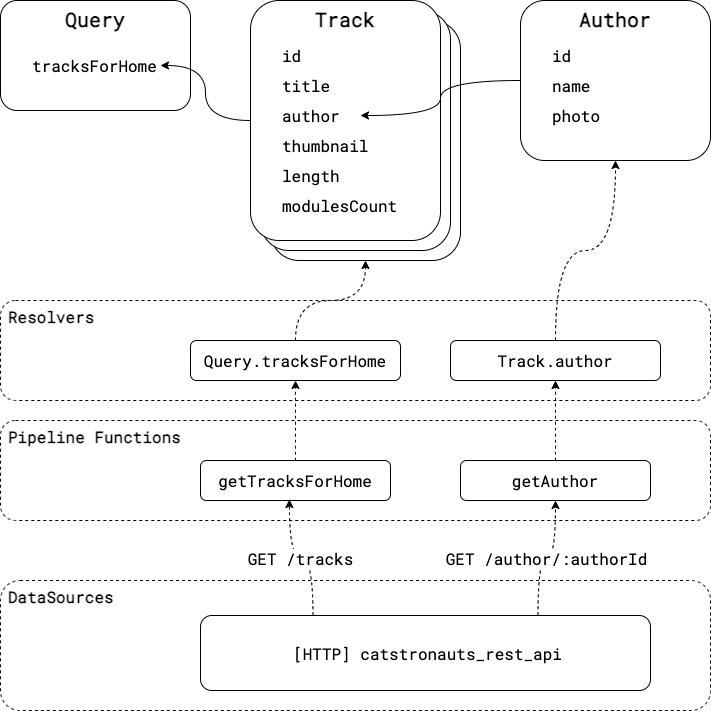

The diagram above was exported from draw.io. Its source (the exported page's mxGraphModel, read from the mxfile embedded in the PNG):
<mxGraphModel dx="903" dy="913" grid="1" gridSize="10" guides="1" tooltips="1" connect="1" arrows="1" fold="1" page="1" pageScale="1" pageWidth="827" pageHeight="1169" math="0" shadow="0">
  <root>
    <mxCell id="0" />
    <mxCell id="1" parent="0" />
    <mxCell id="34" value="Resolvers" style="rounded=1;whiteSpace=wrap;html=1;fontFamily=Roboto Mono;fontSource=https%3A%2F%2Ffonts.googleapis.com%2Fcss%3Ffamily%3DRoboto%2BMono;fontStyle=1;fontSize=16;verticalAlign=top;align=left;spacing=2;spacingLeft=6;dashed=1;" vertex="1" parent="1">
      <mxGeometry x="40" y="360" width="710" height="100" as="geometry" />
    </mxCell>
    <mxCell id="26" value="Track&lt;font style=&quot;font-size: 16px;&quot;&gt;&lt;br&gt;&lt;/font&gt;" style="rounded=1;whiteSpace=wrap;html=1;align=center;verticalAlign=top;fontStyle=1;fontSize=20;fontFamily=Roboto Mono;fontSource=https%3A%2F%2Ffonts.googleapis.com%2Fcss%3Ffamily%3DRoboto%2BMono;" parent="1" vertex="1">
      <mxGeometry x="310" y="80" width="190" height="240" as="geometry" />
    </mxCell>
    <mxCell id="25" value="Track&lt;font style=&quot;font-size: 16px;&quot;&gt;&lt;br&gt;&lt;/font&gt;" style="rounded=1;whiteSpace=wrap;html=1;align=center;verticalAlign=top;fontStyle=1;fontSize=20;fontFamily=Roboto Mono;fontSource=https%3A%2F%2Ffonts.googleapis.com%2Fcss%3Ffamily%3DRoboto%2BMono;" parent="1" vertex="1">
      <mxGeometry x="300" y="70" width="190" height="240" as="geometry" />
    </mxCell>
    <mxCell id="2" value="Query&lt;font style=&quot;font-size: 16px;&quot;&gt;&lt;br&gt;&lt;/font&gt;" style="rounded=1;whiteSpace=wrap;html=1;align=center;verticalAlign=top;fontStyle=1;fontSize=20;fontFamily=Roboto Mono;fontSource=https%3A%2F%2Ffonts.googleapis.com%2Fcss%3Ffamily%3DRoboto%2BMono;" parent="1" vertex="1">
      <mxGeometry x="40" y="60" width="190" height="110" as="geometry" />
    </mxCell>
    <mxCell id="9" style="edgeStyle=orthogonalEdgeStyle;html=1;exitX=1;exitY=0.5;exitDx=0;exitDy=0;entryX=0;entryY=0.5;entryDx=0;entryDy=0;fontSize=16;curved=1;startArrow=classic;startFill=1;endArrow=none;endFill=0;" parent="1" source="3" target="4" edge="1">
      <mxGeometry relative="1" as="geometry" />
    </mxCell>
    <mxCell id="3" value="tracksForHome" style="text;html=1;strokeColor=none;fillColor=none;align=left;verticalAlign=middle;whiteSpace=wrap;rounded=0;fontSize=16;fontFamily=Roboto Mono;fontSource=https%3A%2F%2Ffonts.googleapis.com%2Fcss%3Ffamily%3DRoboto%2BMono;" parent="1" vertex="1">
      <mxGeometry x="70" y="110" width="130" height="30" as="geometry" />
    </mxCell>
    <mxCell id="4" value="Track&lt;font style=&quot;font-size: 16px;&quot;&gt;&lt;br&gt;&lt;/font&gt;" style="rounded=1;whiteSpace=wrap;html=1;align=center;verticalAlign=top;fontStyle=1;fontSize=20;fontFamily=Roboto Mono;fontSource=https%3A%2F%2Ffonts.googleapis.com%2Fcss%3Ffamily%3DRoboto%2BMono;" parent="1" vertex="1">
      <mxGeometry x="290" y="60" width="190" height="240" as="geometry" />
    </mxCell>
    <mxCell id="11" value="id" style="text;html=1;strokeColor=none;fillColor=none;align=left;verticalAlign=middle;whiteSpace=wrap;rounded=0;fontSize=16;fontFamily=Roboto Mono;fontSource=https%3A%2F%2Ffonts.googleapis.com%2Fcss%3Ffamily%3DRoboto%2BMono;" parent="1" vertex="1">
      <mxGeometry x="320" y="100" width="130" height="30" as="geometry" />
    </mxCell>
    <mxCell id="12" value="title" style="text;html=1;strokeColor=none;fillColor=none;align=left;verticalAlign=middle;whiteSpace=wrap;rounded=0;fontSize=16;fontFamily=Roboto Mono;fontSource=https%3A%2F%2Ffonts.googleapis.com%2Fcss%3Ffamily%3DRoboto%2BMono;" parent="1" vertex="1">
      <mxGeometry x="320" y="130" width="130" height="30" as="geometry" />
    </mxCell>
    <mxCell id="16" value="author" style="text;html=1;strokeColor=none;fillColor=none;align=left;verticalAlign=middle;whiteSpace=wrap;rounded=0;fontSize=16;fontFamily=Roboto Mono;fontSource=https%3A%2F%2Ffonts.googleapis.com%2Fcss%3Ffamily%3DRoboto%2BMono;" parent="1" vertex="1">
      <mxGeometry x="320" y="160" width="80" height="30" as="geometry" />
    </mxCell>
    <mxCell id="17" value="thumbnail" style="text;html=1;strokeColor=none;fillColor=none;align=left;verticalAlign=middle;whiteSpace=wrap;rounded=0;fontSize=16;fontFamily=Roboto Mono;fontSource=https%3A%2F%2Ffonts.googleapis.com%2Fcss%3Ffamily%3DRoboto%2BMono;" parent="1" vertex="1">
      <mxGeometry x="320" y="190" width="130" height="30" as="geometry" />
    </mxCell>
    <mxCell id="18" value="length" style="text;html=1;strokeColor=none;fillColor=none;align=left;verticalAlign=middle;whiteSpace=wrap;rounded=0;fontSize=16;fontFamily=Roboto Mono;fontSource=https%3A%2F%2Ffonts.googleapis.com%2Fcss%3Ffamily%3DRoboto%2BMono;" parent="1" vertex="1">
      <mxGeometry x="320" y="220" width="130" height="30" as="geometry" />
    </mxCell>
    <mxCell id="19" value="modulesCount" style="text;html=1;strokeColor=none;fillColor=none;align=left;verticalAlign=middle;whiteSpace=wrap;rounded=0;fontSize=16;fontFamily=Roboto Mono;fontSource=https%3A%2F%2Ffonts.googleapis.com%2Fcss%3Ffamily%3DRoboto%2BMono;" parent="1" vertex="1">
      <mxGeometry x="320" y="250" width="130" height="30" as="geometry" />
    </mxCell>
    <mxCell id="20" value="Author&lt;font style=&quot;font-size: 16px;&quot;&gt;&lt;br&gt;&lt;/font&gt;" style="rounded=1;whiteSpace=wrap;html=1;align=center;verticalAlign=top;fontStyle=1;fontSize=20;fontFamily=Roboto Mono;fontSource=https%3A%2F%2Ffonts.googleapis.com%2Fcss%3Ffamily%3DRoboto%2BMono;" parent="1" vertex="1">
      <mxGeometry x="560" y="60" width="190" height="160" as="geometry" />
    </mxCell>
    <mxCell id="21" value="id" style="text;html=1;strokeColor=none;fillColor=none;align=left;verticalAlign=middle;whiteSpace=wrap;rounded=0;fontSize=16;fontFamily=Roboto Mono;fontSource=https%3A%2F%2Ffonts.googleapis.com%2Fcss%3Ffamily%3DRoboto%2BMono;" parent="1" vertex="1">
      <mxGeometry x="590" y="100" width="130" height="30" as="geometry" />
    </mxCell>
    <mxCell id="22" value="name" style="text;html=1;strokeColor=none;fillColor=none;align=left;verticalAlign=middle;whiteSpace=wrap;rounded=0;fontSize=16;fontFamily=Roboto Mono;fontSource=https%3A%2F%2Ffonts.googleapis.com%2Fcss%3Ffamily%3DRoboto%2BMono;" parent="1" vertex="1">
      <mxGeometry x="590" y="130" width="130" height="30" as="geometry" />
    </mxCell>
    <mxCell id="23" value="photo" style="text;html=1;strokeColor=none;fillColor=none;align=left;verticalAlign=middle;whiteSpace=wrap;rounded=0;fontSize=16;fontFamily=Roboto Mono;fontSource=https%3A%2F%2Ffonts.googleapis.com%2Fcss%3Ffamily%3DRoboto%2BMono;" parent="1" vertex="1">
      <mxGeometry x="590" y="160" width="130" height="30" as="geometry" />
    </mxCell>
    <mxCell id="24" style="edgeStyle=orthogonalEdgeStyle;html=1;exitX=1;exitY=0.5;exitDx=0;exitDy=0;entryX=0;entryY=0.5;entryDx=0;entryDy=0;fontSize=16;curved=1;endArrow=none;endFill=0;startArrow=classic;startFill=1;" parent="1" source="16" target="20" edge="1">
      <mxGeometry relative="1" as="geometry">
        <mxPoint x="440" y="172.5" as="sourcePoint" />
        <mxPoint x="500" y="237.5" as="targetPoint" />
      </mxGeometry>
    </mxCell>
    <mxCell id="31" value="Pipeline Functions" style="rounded=1;whiteSpace=wrap;html=1;fontFamily=Roboto Mono;fontSource=https%3A%2F%2Ffonts.googleapis.com%2Fcss%3Ffamily%3DRoboto%2BMono;fontStyle=1;fontSize=16;verticalAlign=top;align=left;spacing=2;spacingLeft=6;dashed=1;" vertex="1" parent="1">
      <mxGeometry x="40" y="480" width="710" height="100" as="geometry" />
    </mxCell>
    <mxCell id="32" value="DataSources" style="rounded=1;whiteSpace=wrap;html=1;fontFamily=Roboto Mono;fontSource=https%3A%2F%2Ffonts.googleapis.com%2Fcss%3Ffamily%3DRoboto%2BMono;fontStyle=1;fontSize=16;verticalAlign=top;align=left;spacing=2;spacingLeft=6;dashed=1;" vertex="1" parent="1">
      <mxGeometry x="40" y="640" width="710" height="130" as="geometry" />
    </mxCell>
    <mxCell id="44" style="edgeStyle=orthogonalEdgeStyle;curved=1;html=1;exitX=0.5;exitY=0;exitDx=0;exitDy=0;entryX=0.5;entryY=1;entryDx=0;entryDy=0;fontFamily=Roboto Mono;fontSource=https%3A%2F%2Ffonts.googleapis.com%2Fcss%3Ffamily%3DRoboto%2BMono;fontSize=16;dashed=1;" edge="1" parent="1" source="33" target="36">
      <mxGeometry relative="1" as="geometry" />
    </mxCell>
    <mxCell id="33" value="getTracksForHome" style="rounded=1;whiteSpace=wrap;html=1;fontFamily=Roboto Mono;fontSource=https%3A%2F%2Ffonts.googleapis.com%2Fcss%3Ffamily%3DRoboto%2BMono;fontSize=16;" vertex="1" parent="1">
      <mxGeometry x="240" y="520" width="190" height="40" as="geometry" />
    </mxCell>
    <mxCell id="45" style="edgeStyle=orthogonalEdgeStyle;curved=1;html=1;exitX=0.5;exitY=0;exitDx=0;exitDy=0;entryX=0.5;entryY=1;entryDx=0;entryDy=0;fontFamily=Roboto Mono;fontSource=https%3A%2F%2Ffonts.googleapis.com%2Fcss%3Ffamily%3DRoboto%2BMono;fontSize=16;dashed=1;" edge="1" parent="1" source="35" target="37">
      <mxGeometry relative="1" as="geometry" />
    </mxCell>
    <mxCell id="35" value="getAuthor" style="rounded=1;whiteSpace=wrap;html=1;fontFamily=Roboto Mono;fontSource=https%3A%2F%2Ffonts.googleapis.com%2Fcss%3Ffamily%3DRoboto%2BMono;fontSize=16;" vertex="1" parent="1">
      <mxGeometry x="500" y="520" width="190" height="40" as="geometry" />
    </mxCell>
    <mxCell id="47" style="edgeStyle=orthogonalEdgeStyle;curved=1;html=1;exitX=0.5;exitY=0;exitDx=0;exitDy=0;entryX=0.5;entryY=1;entryDx=0;entryDy=0;fontFamily=Roboto Mono;fontSource=https%3A%2F%2Ffonts.googleapis.com%2Fcss%3Ffamily%3DRoboto%2BMono;fontSize=16;dashed=1;" edge="1" parent="1" source="36" target="26">
      <mxGeometry relative="1" as="geometry" />
    </mxCell>
    <mxCell id="36" value="Query.tracksForHome" style="rounded=1;whiteSpace=wrap;html=1;fontFamily=Roboto Mono;fontSource=https%3A%2F%2Ffonts.googleapis.com%2Fcss%3Ffamily%3DRoboto%2BMono;fontSize=16;" vertex="1" parent="1">
      <mxGeometry x="230" y="400" width="210" height="40" as="geometry" />
    </mxCell>
    <mxCell id="46" style="edgeStyle=orthogonalEdgeStyle;curved=1;html=1;exitX=0.5;exitY=0;exitDx=0;exitDy=0;entryX=0.5;entryY=1;entryDx=0;entryDy=0;fontFamily=Roboto Mono;fontSource=https%3A%2F%2Ffonts.googleapis.com%2Fcss%3Ffamily%3DRoboto%2BMono;fontSize=16;dashed=1;" edge="1" parent="1" source="37" target="20">
      <mxGeometry relative="1" as="geometry" />
    </mxCell>
    <mxCell id="37" value="Track.author" style="rounded=1;whiteSpace=wrap;html=1;fontFamily=Roboto Mono;fontSource=https%3A%2F%2Ffonts.googleapis.com%2Fcss%3Ffamily%3DRoboto%2BMono;fontSize=16;" vertex="1" parent="1">
      <mxGeometry x="490" y="400" width="210" height="40" as="geometry" />
    </mxCell>
    <mxCell id="42" value="GET /tracks" style="edgeStyle=orthogonalEdgeStyle;html=1;exitX=0.25;exitY=0;exitDx=0;exitDy=0;entryX=0.468;entryY=0.975;entryDx=0;entryDy=0;entryPerimeter=0;fontFamily=Roboto Mono;fontSource=https%3A%2F%2Ffonts.googleapis.com%2Fcss%3Ffamily%3DRoboto%2BMono;fontSize=16;curved=1;dashed=1;" edge="1" parent="1" source="41" target="33">
      <mxGeometry relative="1" as="geometry" />
    </mxCell>
    <mxCell id="43" value="GET /author/:authorId" style="edgeStyle=orthogonalEdgeStyle;curved=1;html=1;exitX=0.75;exitY=0;exitDx=0;exitDy=0;entryX=0.5;entryY=1;entryDx=0;entryDy=0;fontFamily=Roboto Mono;fontSource=https%3A%2F%2Ffonts.googleapis.com%2Fcss%3Ffamily%3DRoboto%2BMono;fontSize=16;dashed=1;" edge="1" parent="1" source="41" target="35">
      <mxGeometry relative="1" as="geometry" />
    </mxCell>
    <mxCell id="41" value="[HTTP] catstronauts_rest_api" style="rounded=1;whiteSpace=wrap;html=1;fontFamily=Roboto Mono;fontSource=https%3A%2F%2Ffonts.googleapis.com%2Fcss%3Ffamily%3DRoboto%2BMono;fontSize=16;verticalAlign=middle;align=center;spacingLeft=5;" vertex="1" parent="1">
      <mxGeometry x="240" y="675" width="450" height="75" as="geometry" />
    </mxCell>
  </root>
</mxGraphModel>